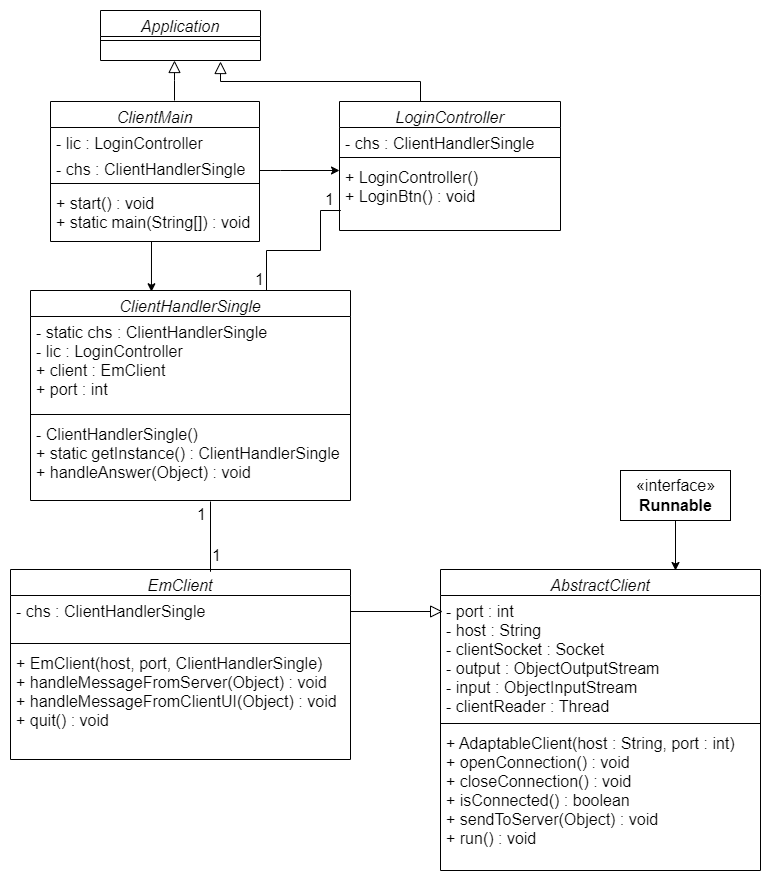

The diagram above was exported from draw.io. Its source (the exported page's mxGraphModel, read from the mxfile embedded in the PNG):
<mxGraphModel dx="1102" dy="1686" grid="1" gridSize="10" guides="1" tooltips="1" connect="1" arrows="1" fold="1" page="1" pageScale="1" pageWidth="827" pageHeight="1169" math="0" shadow="0">
  <root>
    <mxCell id="WIyWlLk6GJQsqaUBKTNV-0" />
    <mxCell id="WIyWlLk6GJQsqaUBKTNV-1" parent="WIyWlLk6GJQsqaUBKTNV-0" />
    <mxCell id="2rPqasDmGL-WCMU_inAx-1" value="Application" style="swimlane;fontStyle=2;align=center;verticalAlign=top;childLayout=stackLayout;horizontal=1;startSize=26;horizontalStack=0;resizeParent=1;resizeLast=0;collapsible=1;marginBottom=0;rounded=0;shadow=0;strokeWidth=1;fontSize=16;" parent="WIyWlLk6GJQsqaUBKTNV-1" vertex="1">
      <mxGeometry x="120" y="-200" width="160" height="50" as="geometry">
        <mxRectangle x="230" y="140" width="160" height="26" as="alternateBounds" />
      </mxGeometry>
    </mxCell>
    <mxCell id="2rPqasDmGL-WCMU_inAx-5" value="" style="line;html=1;strokeWidth=1;align=left;verticalAlign=middle;spacingTop=-1;spacingLeft=3;spacingRight=3;rotatable=0;labelPosition=right;points=[];portConstraint=eastwest;" parent="2rPqasDmGL-WCMU_inAx-1" vertex="1">
      <mxGeometry y="26" width="160" height="8" as="geometry" />
    </mxCell>
    <mxCell id="2rPqasDmGL-WCMU_inAx-27" value="" style="edgeStyle=orthogonalEdgeStyle;rounded=0;orthogonalLoop=1;jettySize=auto;html=1;" parent="WIyWlLk6GJQsqaUBKTNV-1" source="2rPqasDmGL-WCMU_inAx-8" target="2rPqasDmGL-WCMU_inAx-21" edge="1">
      <mxGeometry relative="1" as="geometry">
        <Array as="points">
          <mxPoint x="300" y="-40" />
          <mxPoint x="300" y="-40" />
        </Array>
      </mxGeometry>
    </mxCell>
    <mxCell id="2rPqasDmGL-WCMU_inAx-8" value="ClientMain" style="swimlane;fontStyle=2;align=center;verticalAlign=top;childLayout=stackLayout;horizontal=1;startSize=26;horizontalStack=0;resizeParent=1;resizeLast=0;collapsible=1;marginBottom=0;rounded=0;shadow=0;strokeWidth=1;fontSize=16;" parent="WIyWlLk6GJQsqaUBKTNV-1" vertex="1">
      <mxGeometry x="70" y="-109" width="209" height="140" as="geometry">
        <mxRectangle x="230" y="140" width="160" height="26" as="alternateBounds" />
      </mxGeometry>
    </mxCell>
    <mxCell id="2rPqasDmGL-WCMU_inAx-9" value="- lic : LoginController " style="text;align=left;verticalAlign=top;spacingLeft=4;spacingRight=4;overflow=hidden;rotatable=0;points=[[0,0.5],[1,0.5]];portConstraint=eastwest;fontSize=16;" parent="2rPqasDmGL-WCMU_inAx-8" vertex="1">
      <mxGeometry y="26" width="209" height="26" as="geometry" />
    </mxCell>
    <mxCell id="2rPqasDmGL-WCMU_inAx-10" value="- chs : ClientHandlerSingle&#10;" style="text;align=left;verticalAlign=top;spacingLeft=4;spacingRight=4;overflow=hidden;rotatable=0;points=[[0,0.5],[1,0.5]];portConstraint=eastwest;rounded=0;shadow=0;html=0;fontSize=16;" parent="2rPqasDmGL-WCMU_inAx-8" vertex="1">
      <mxGeometry y="52" width="209" height="26" as="geometry" />
    </mxCell>
    <mxCell id="2rPqasDmGL-WCMU_inAx-12" value="" style="line;html=1;strokeWidth=1;align=left;verticalAlign=middle;spacingTop=-1;spacingLeft=3;spacingRight=3;rotatable=0;labelPosition=right;points=[];portConstraint=eastwest;" parent="2rPqasDmGL-WCMU_inAx-8" vertex="1">
      <mxGeometry y="78" width="209" height="8" as="geometry" />
    </mxCell>
    <mxCell id="2rPqasDmGL-WCMU_inAx-13" value="+ start() : void&#10;+ static main(String[]) : void" style="text;align=left;verticalAlign=top;spacingLeft=4;spacingRight=4;overflow=hidden;rotatable=0;points=[[0,0.5],[1,0.5]];portConstraint=eastwest;fontSize=16;" parent="2rPqasDmGL-WCMU_inAx-8" vertex="1">
      <mxGeometry y="86" width="209" height="54" as="geometry" />
    </mxCell>
    <mxCell id="2rPqasDmGL-WCMU_inAx-19" value="" style="endArrow=block;endSize=10;endFill=0;shadow=0;strokeWidth=1;rounded=0;edgeStyle=elbowEdgeStyle;elbow=vertical;" parent="WIyWlLk6GJQsqaUBKTNV-1" edge="1">
      <mxGeometry width="160" relative="1" as="geometry">
        <mxPoint x="194" y="-110" as="sourcePoint" />
        <mxPoint x="194" y="-150" as="targetPoint" />
      </mxGeometry>
    </mxCell>
    <mxCell id="2rPqasDmGL-WCMU_inAx-21" value="LoginController" style="swimlane;fontStyle=2;align=center;verticalAlign=top;childLayout=stackLayout;horizontal=1;startSize=26;horizontalStack=0;resizeParent=1;resizeLast=0;collapsible=1;marginBottom=0;rounded=0;shadow=0;strokeWidth=1;fontSize=16;" parent="WIyWlLk6GJQsqaUBKTNV-1" vertex="1">
      <mxGeometry x="359" y="-109" width="221" height="129" as="geometry">
        <mxRectangle x="230" y="140" width="160" height="26" as="alternateBounds" />
      </mxGeometry>
    </mxCell>
    <mxCell id="2rPqasDmGL-WCMU_inAx-22" value="- chs : ClientHandlerSingle&#10;" style="text;align=left;verticalAlign=top;spacingLeft=4;spacingRight=4;overflow=hidden;rotatable=0;points=[[0,0.5],[1,0.5]];portConstraint=eastwest;fontSize=16;" parent="2rPqasDmGL-WCMU_inAx-21" vertex="1">
      <mxGeometry y="26" width="221" height="26" as="geometry" />
    </mxCell>
    <mxCell id="2rPqasDmGL-WCMU_inAx-25" value="" style="line;html=1;strokeWidth=1;align=left;verticalAlign=middle;spacingTop=-1;spacingLeft=3;spacingRight=3;rotatable=0;labelPosition=right;points=[];portConstraint=eastwest;" parent="2rPqasDmGL-WCMU_inAx-21" vertex="1">
      <mxGeometry y="52" width="221" height="8" as="geometry" />
    </mxCell>
    <mxCell id="2rPqasDmGL-WCMU_inAx-26" value="+ LoginController()&#10;+ LoginBtn() : void" style="text;align=left;verticalAlign=top;spacingLeft=4;spacingRight=4;overflow=hidden;rotatable=0;points=[[0,0.5],[1,0.5]];portConstraint=eastwest;fontSize=16;" parent="2rPqasDmGL-WCMU_inAx-21" vertex="1">
      <mxGeometry y="60" width="221" height="48" as="geometry" />
    </mxCell>
    <mxCell id="2rPqasDmGL-WCMU_inAx-34" value="ClientHandlerSingle" style="swimlane;fontStyle=2;align=center;verticalAlign=top;childLayout=stackLayout;horizontal=1;startSize=26;horizontalStack=0;resizeParent=1;resizeLast=0;collapsible=1;marginBottom=0;rounded=0;shadow=0;strokeWidth=1;fontSize=16;" parent="WIyWlLk6GJQsqaUBKTNV-1" vertex="1">
      <mxGeometry x="50" y="80" width="320" height="210" as="geometry">
        <mxRectangle x="230" y="140" width="160" height="26" as="alternateBounds" />
      </mxGeometry>
    </mxCell>
    <mxCell id="2rPqasDmGL-WCMU_inAx-35" value="- static chs : ClientHandlerSingle&#10;- lic : LoginController&#10;+ client : EmClient&#10;+ port : int" style="text;align=left;verticalAlign=top;spacingLeft=4;spacingRight=4;overflow=hidden;rotatable=0;points=[[0,0.5],[1,0.5]];portConstraint=eastwest;fontSize=16;" parent="2rPqasDmGL-WCMU_inAx-34" vertex="1">
      <mxGeometry y="26" width="320" height="94" as="geometry" />
    </mxCell>
    <mxCell id="2rPqasDmGL-WCMU_inAx-37" value="" style="line;html=1;strokeWidth=1;align=left;verticalAlign=middle;spacingTop=-1;spacingLeft=3;spacingRight=3;rotatable=0;labelPosition=right;points=[];portConstraint=eastwest;" parent="2rPqasDmGL-WCMU_inAx-34" vertex="1">
      <mxGeometry y="120" width="320" height="8" as="geometry" />
    </mxCell>
    <mxCell id="2rPqasDmGL-WCMU_inAx-38" value="- ClientHandlerSingle() &#10;+ static getInstance() : ClientHandlerSingle&#10;+ handleAnswer(Object) : void" style="text;align=left;verticalAlign=top;spacingLeft=4;spacingRight=4;overflow=hidden;rotatable=0;points=[[0,0.5],[1,0.5]];portConstraint=eastwest;fontSize=16;" parent="2rPqasDmGL-WCMU_inAx-34" vertex="1">
      <mxGeometry y="128" width="320" height="62" as="geometry" />
    </mxCell>
    <mxCell id="2rPqasDmGL-WCMU_inAx-46" value="" style="edgeStyle=orthogonalEdgeStyle;rounded=0;orthogonalLoop=1;jettySize=auto;html=1;entryX=0.378;entryY=0.006;entryDx=0;entryDy=0;entryPerimeter=0;" parent="WIyWlLk6GJQsqaUBKTNV-1" target="2rPqasDmGL-WCMU_inAx-34" edge="1">
      <mxGeometry relative="1" as="geometry">
        <mxPoint x="172" y="31" as="sourcePoint" />
        <mxPoint x="170.96000000000004" y="75.94000000000005" as="targetPoint" />
        <Array as="points">
          <mxPoint x="171" y="31" />
        </Array>
      </mxGeometry>
    </mxCell>
    <mxCell id="2rPqasDmGL-WCMU_inAx-47" value="" style="endArrow=block;endSize=10;endFill=0;shadow=0;strokeWidth=1;rounded=0;edgeStyle=elbowEdgeStyle;elbow=vertical;" parent="WIyWlLk6GJQsqaUBKTNV-1" edge="1">
      <mxGeometry width="160" relative="1" as="geometry">
        <mxPoint x="440" y="-109" as="sourcePoint" />
        <mxPoint x="240" y="-149" as="targetPoint" />
      </mxGeometry>
    </mxCell>
    <mxCell id="2rPqasDmGL-WCMU_inAx-50" value="" style="endArrow=none;html=1;edgeStyle=orthogonalEdgeStyle;rounded=0;exitX=0.697;exitY=0;exitDx=0;exitDy=0;exitPerimeter=0;entryX=0.006;entryY=1.021;entryDx=0;entryDy=0;entryPerimeter=0;" parent="WIyWlLk6GJQsqaUBKTNV-1" source="2rPqasDmGL-WCMU_inAx-34" target="2rPqasDmGL-WCMU_inAx-26" edge="1">
      <mxGeometry relative="1" as="geometry">
        <mxPoint x="520" y="120" as="sourcePoint" />
        <mxPoint x="680" y="120" as="targetPoint" />
        <Array as="points">
          <mxPoint x="286" y="40" />
          <mxPoint x="340" y="40" />
          <mxPoint x="340" />
        </Array>
      </mxGeometry>
    </mxCell>
    <mxCell id="2rPqasDmGL-WCMU_inAx-51" value="1" style="edgeLabel;resizable=0;html=1;align=left;verticalAlign=bottom;fontSize=16;" parent="2rPqasDmGL-WCMU_inAx-50" connectable="0" vertex="1">
      <mxGeometry x="-1" relative="1" as="geometry" />
    </mxCell>
    <mxCell id="2rPqasDmGL-WCMU_inAx-52" value="1" style="edgeLabel;resizable=0;html=1;align=right;verticalAlign=bottom;fontSize=16;" parent="2rPqasDmGL-WCMU_inAx-50" connectable="0" vertex="1">
      <mxGeometry x="1" relative="1" as="geometry">
        <mxPoint x="-6" as="offset" />
      </mxGeometry>
    </mxCell>
    <mxCell id="2rPqasDmGL-WCMU_inAx-53" value="EmClient" style="swimlane;fontStyle=2;align=center;verticalAlign=top;childLayout=stackLayout;horizontal=1;startSize=26;horizontalStack=0;resizeParent=1;resizeLast=0;collapsible=1;marginBottom=0;rounded=0;shadow=0;strokeWidth=1;fontSize=16;" parent="WIyWlLk6GJQsqaUBKTNV-1" vertex="1">
      <mxGeometry x="30" y="359" width="340" height="190" as="geometry">
        <mxRectangle x="230" y="140" width="160" height="26" as="alternateBounds" />
      </mxGeometry>
    </mxCell>
    <mxCell id="2rPqasDmGL-WCMU_inAx-54" value="- chs : ClientHandlerSingle&#10; " style="text;align=left;verticalAlign=top;spacingLeft=4;spacingRight=4;overflow=hidden;rotatable=0;points=[[0,0.5],[1,0.5]];portConstraint=eastwest;fontSize=16;" parent="2rPqasDmGL-WCMU_inAx-53" vertex="1">
      <mxGeometry y="26" width="340" height="44" as="geometry" />
    </mxCell>
    <mxCell id="2rPqasDmGL-WCMU_inAx-55" value="" style="line;html=1;strokeWidth=1;align=left;verticalAlign=middle;spacingTop=-1;spacingLeft=3;spacingRight=3;rotatable=0;labelPosition=right;points=[];portConstraint=eastwest;" parent="2rPqasDmGL-WCMU_inAx-53" vertex="1">
      <mxGeometry y="70" width="340" height="8" as="geometry" />
    </mxCell>
    <mxCell id="2rPqasDmGL-WCMU_inAx-56" value="+ EmClient(host, port, ClientHandlerSingle)&#10;+ handleMessageFromServer(Object) : void&#10;+ handleMessageFromClientUI(Object) : void&#10;+ quit() : void" style="text;align=left;verticalAlign=top;spacingLeft=4;spacingRight=4;overflow=hidden;rotatable=0;points=[[0,0.5],[1,0.5]];portConstraint=eastwest;fontSize=16;" parent="2rPqasDmGL-WCMU_inAx-53" vertex="1">
      <mxGeometry y="78" width="340" height="92" as="geometry" />
    </mxCell>
    <mxCell id="2rPqasDmGL-WCMU_inAx-59" value="AbstractClient" style="swimlane;fontStyle=2;align=center;verticalAlign=top;childLayout=stackLayout;horizontal=1;startSize=26;horizontalStack=0;resizeParent=1;resizeLast=0;collapsible=1;marginBottom=0;rounded=0;shadow=0;strokeWidth=1;fontSize=16;" parent="WIyWlLk6GJQsqaUBKTNV-1" vertex="1">
      <mxGeometry x="460" y="359" width="320" height="301" as="geometry">
        <mxRectangle x="230" y="140" width="160" height="26" as="alternateBounds" />
      </mxGeometry>
    </mxCell>
    <mxCell id="2rPqasDmGL-WCMU_inAx-60" value="- port : int&#10;- host : String&#10;- clientSocket : Socket&#10;- output : ObjectOutputStream&#10;- input : ObjectInputStream&#10;- clientReader : Thread&#10; " style="text;align=left;verticalAlign=top;spacingLeft=4;spacingRight=4;overflow=hidden;rotatable=0;points=[[0,0.5],[1,0.5]];portConstraint=eastwest;fontSize=16;" parent="2rPqasDmGL-WCMU_inAx-59" vertex="1">
      <mxGeometry y="26" width="320" height="124" as="geometry" />
    </mxCell>
    <mxCell id="2rPqasDmGL-WCMU_inAx-61" value="" style="line;html=1;strokeWidth=1;align=left;verticalAlign=middle;spacingTop=-1;spacingLeft=3;spacingRight=3;rotatable=0;labelPosition=right;points=[];portConstraint=eastwest;" parent="2rPqasDmGL-WCMU_inAx-59" vertex="1">
      <mxGeometry y="150" width="320" height="8" as="geometry" />
    </mxCell>
    <mxCell id="2rPqasDmGL-WCMU_inAx-62" value="+ AdaptableClient(host : String, port : int)&#10;+ openConnection() : void&#10;+ closeConnection() : void&#10;+ isConnected() : boolean&#10;+ sendToServer(Object) : void&#10;+ run() : void&#10; &#10;" style="text;align=left;verticalAlign=top;spacingLeft=4;spacingRight=4;overflow=hidden;rotatable=0;points=[[0,0.5],[1,0.5]];portConstraint=eastwest;fontSize=16;" parent="2rPqasDmGL-WCMU_inAx-59" vertex="1">
      <mxGeometry y="158" width="320" height="132" as="geometry" />
    </mxCell>
    <mxCell id="2rPqasDmGL-WCMU_inAx-64" value="" style="endArrow=block;endSize=10;endFill=0;shadow=0;strokeWidth=1;rounded=0;edgeStyle=elbowEdgeStyle;elbow=vertical;entryX=-0.009;entryY=0.703;entryDx=0;entryDy=0;entryPerimeter=0;" parent="WIyWlLk6GJQsqaUBKTNV-1" edge="1">
      <mxGeometry width="160" relative="1" as="geometry">
        <mxPoint x="370" y="401" as="sourcePoint" />
        <mxPoint x="462.1199999999999" y="400.9920000000002" as="targetPoint" />
        <Array as="points" />
      </mxGeometry>
    </mxCell>
    <mxCell id="2rPqasDmGL-WCMU_inAx-65" value="" style="endArrow=none;html=1;edgeStyle=orthogonalEdgeStyle;rounded=0;" parent="WIyWlLk6GJQsqaUBKTNV-1" edge="1">
      <mxGeometry relative="1" as="geometry">
        <mxPoint x="230" y="301" as="sourcePoint" />
        <mxPoint x="230" y="291" as="targetPoint" />
        <Array as="points">
          <mxPoint x="230" y="361" />
          <mxPoint x="230" y="361" />
        </Array>
      </mxGeometry>
    </mxCell>
    <mxCell id="2rPqasDmGL-WCMU_inAx-66" value="1" style="edgeLabel;resizable=0;html=1;align=left;verticalAlign=bottom;fontSize=16;" parent="2rPqasDmGL-WCMU_inAx-65" connectable="0" vertex="1">
      <mxGeometry x="-1" relative="1" as="geometry">
        <mxPoint y="55" as="offset" />
      </mxGeometry>
    </mxCell>
    <mxCell id="2rPqasDmGL-WCMU_inAx-67" value="1" style="edgeLabel;resizable=0;html=1;align=right;verticalAlign=bottom;fontSize=16;" parent="2rPqasDmGL-WCMU_inAx-65" connectable="0" vertex="1">
      <mxGeometry x="1" relative="1" as="geometry">
        <mxPoint x="-4" y="24" as="offset" />
      </mxGeometry>
    </mxCell>
    <mxCell id="2rPqasDmGL-WCMU_inAx-73" style="edgeStyle=orthogonalEdgeStyle;rounded=0;orthogonalLoop=1;jettySize=auto;html=1;fontSize=16;" parent="WIyWlLk6GJQsqaUBKTNV-1" source="2rPqasDmGL-WCMU_inAx-70" edge="1">
      <mxGeometry relative="1" as="geometry">
        <mxPoint x="695" y="360" as="targetPoint" />
      </mxGeometry>
    </mxCell>
    <mxCell id="2rPqasDmGL-WCMU_inAx-70" value="«interface»&lt;br&gt;&lt;b&gt;Runnable&lt;/b&gt;" style="html=1;fontSize=16;" parent="WIyWlLk6GJQsqaUBKTNV-1" vertex="1">
      <mxGeometry x="640" y="260" width="110" height="50" as="geometry" />
    </mxCell>
  </root>
</mxGraphModel>